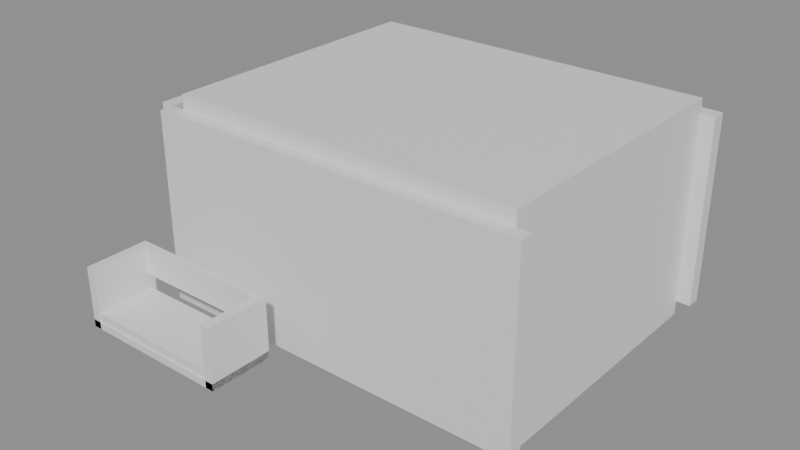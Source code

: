 # Source: e0131_after.blend  (saved by Blender 5.2.44; exported with 4.5.12 LTS)
import bpy
from mathutils import Matrix  # noqa: F401  (used for matrix-valued properties, if any)

bpy.ops.wm.read_factory_settings(use_empty=True)
scene = bpy.context.scene
scene.name = 'Scene'

# ---- materials (node trees are filled in below, after node groups)
mat_ladrillo_rojo = bpy.data.materials.new('Ladrillo_Rojo')
mat_parquet = bpy.data.materials.new('Parquet')
mat_losacero = bpy.data.materials.new('Losacero')
mat_madera = bpy.data.materials.new('Madera')
mat_tela_beige = bpy.data.materials.new('Tela_Beige')
mat_metal = bpy.data.materials.new('Metal')
mat_mdf_blanco = bpy.data.materials.new('MDF_Blanco')

# ---- material node trees
mat_ladrillo_rojo.use_nodes = True; mat_ladrillo_rojo.node_tree.nodes.clear()
_N = mat_ladrillo_rojo.node_tree.nodes; _L = mat_ladrillo_rojo.node_tree.links
n0 = _N.new('ShaderNodeBsdfPrincipled'); n0.name = 'Principled BSDF'; n0.location = (-200, 100)
n0.inputs[3].default_value = 1.45
n0.inputs[10].default_value = 0.005
n1 = _N.new('ShaderNodeOutputMaterial'); n1.name = 'Material Output'; n1.location = (200, 100)
_L.new(n0.outputs[0], n1.inputs[0])
n1.is_active_output = True
mat_parquet.use_nodes = True; mat_parquet.node_tree.nodes.clear()
_N = mat_parquet.node_tree.nodes; _L = mat_parquet.node_tree.links
n0 = _N.new('ShaderNodeBsdfPrincipled'); n0.name = 'Principled BSDF'; n0.location = (-200, 100)
n0.inputs[3].default_value = 1.45
n0.inputs[10].default_value = 0.005
n1 = _N.new('ShaderNodeOutputMaterial'); n1.name = 'Material Output'; n1.location = (200, 100)
_L.new(n0.outputs[0], n1.inputs[0])
n1.is_active_output = True
mat_losacero.use_nodes = True; mat_losacero.node_tree.nodes.clear()
_N = mat_losacero.node_tree.nodes; _L = mat_losacero.node_tree.links
n0 = _N.new('ShaderNodeBsdfPrincipled'); n0.name = 'Principled BSDF'; n0.location = (-200, 100)
n0.inputs[3].default_value = 1.45
n0.inputs[10].default_value = 0.005
n1 = _N.new('ShaderNodeOutputMaterial'); n1.name = 'Material Output'; n1.location = (200, 100)
_L.new(n0.outputs[0], n1.inputs[0])
n1.is_active_output = True
mat_madera.use_nodes = True; mat_madera.node_tree.nodes.clear()
_N = mat_madera.node_tree.nodes; _L = mat_madera.node_tree.links
n0 = _N.new('ShaderNodeBsdfPrincipled'); n0.name = 'Principled BSDF'; n0.location = (-200, 100)
n0.inputs[3].default_value = 1.45
n0.inputs[10].default_value = 0.005
n1 = _N.new('ShaderNodeOutputMaterial'); n1.name = 'Material Output'; n1.location = (200, 100)
_L.new(n0.outputs[0], n1.inputs[0])
n1.is_active_output = True
mat_tela_beige.use_nodes = True; mat_tela_beige.node_tree.nodes.clear()
_N = mat_tela_beige.node_tree.nodes; _L = mat_tela_beige.node_tree.links
n0 = _N.new('ShaderNodeBsdfPrincipled'); n0.name = 'Principled BSDF'; n0.location = (-200, 100)
n0.inputs[3].default_value = 1.45
n0.inputs[10].default_value = 0.005
n1 = _N.new('ShaderNodeOutputMaterial'); n1.name = 'Material Output'; n1.location = (200, 100)
_L.new(n0.outputs[0], n1.inputs[0])
n1.is_active_output = True
mat_metal.use_nodes = True; mat_metal.node_tree.nodes.clear()
_N = mat_metal.node_tree.nodes; _L = mat_metal.node_tree.links
n0 = _N.new('ShaderNodeBsdfPrincipled'); n0.name = 'Principled BSDF'; n0.location = (-200, 100)
n0.inputs[3].default_value = 1.45
n0.inputs[10].default_value = 0.005
n1 = _N.new('ShaderNodeOutputMaterial'); n1.name = 'Material Output'; n1.location = (200, 100)
_L.new(n0.outputs[0], n1.inputs[0])
n1.is_active_output = True
mat_mdf_blanco.use_nodes = True; mat_mdf_blanco.node_tree.nodes.clear()
_N = mat_mdf_blanco.node_tree.nodes; _L = mat_mdf_blanco.node_tree.links
n0 = _N.new('ShaderNodeBsdfPrincipled'); n0.name = 'Principled BSDF'; n0.location = (-200, 100)
n0.inputs[3].default_value = 1.45
n0.inputs[10].default_value = 0.005
n1 = _N.new('ShaderNodeOutputMaterial'); n1.name = 'Material Output'; n1.location = (200, 100)
_L.new(n0.outputs[0], n1.inputs[0])
n1.is_active_output = True

# ---- meshes
me_salon_muro_sur_cuerpo_mesh = bpy.data.meshes.new('Salon_Muro_Sur_Cuerpo_mesh')
me_salon_muro_sur_cuerpo_mesh.from_pydata([(0.0, 0.0, 0.0), (5.4, 0.0, 0.0), (5.4, 0.2, 0.0), (0.0, 0.2, 0.0), (0.0, 0.0, 2.7), (5.4, 0.0, 2.7), (5.4, 0.2, 2.7), (0.0, 0.2, 2.7)], [], [(0, 1, 2, 3), (4, 5, 6, 7), (0, 1, 5, 4), (1, 2, 6, 5), (2, 3, 7, 6), (3, 0, 4, 7)])
me_salon_muro_sur_cuerpo_mesh.materials.append(mat_ladrillo_rojo)
me_salon_muro_sur_cuerpo_mesh.update()
me_salon_muro_norte_cuerpo_mesh = bpy.data.meshes.new('Salon_Muro_Norte_Cuerpo_mesh')
me_salon_muro_norte_cuerpo_mesh.from_pydata([(0.0, 0.0, 0.0), (5.4, 0.0, 0.0), (5.4, 0.2, 0.0), (0.0, 0.2, 0.0), (0.0, 0.0, 2.7), (5.4, 0.0, 2.7), (5.4, 0.2, 2.7), (0.0, 0.2, 2.7)], [], [(0, 1, 2, 3), (4, 5, 6, 7), (0, 1, 5, 4), (1, 2, 6, 5), (2, 3, 7, 6), (3, 0, 4, 7)])
me_salon_muro_norte_cuerpo_mesh.materials.append(mat_ladrillo_rojo)
me_salon_muro_norte_cuerpo_mesh.update()
me_salon_muro_oeste_cuerpo_mesh = bpy.data.meshes.new('Salon_Muro_Oeste_Cuerpo_mesh')
me_salon_muro_oeste_cuerpo_mesh.from_pydata([(0.0, 0.0, 0.0), (4.0, 0.0, 0.0), (4.0, 0.2, 0.0), (0.0, 0.2, 0.0), (0.0, 0.0, 2.7), (4.0, 0.0, 2.7), (4.0, 0.2, 2.7), (0.0, 0.2, 2.7)], [], [(0, 1, 2, 3), (4, 5, 6, 7), (0, 1, 5, 4), (1, 2, 6, 5), (2, 3, 7, 6), (3, 0, 4, 7)])
me_salon_muro_oeste_cuerpo_mesh.materials.append(mat_ladrillo_rojo)
me_salon_muro_oeste_cuerpo_mesh.update()
me_salon_muro_este_cuerpo_mesh = bpy.data.meshes.new('Salon_Muro_Este_Cuerpo_mesh')
me_salon_muro_este_cuerpo_mesh.from_pydata([(0.0, 0.0, 0.0), (4.0, 0.0, 0.0), (4.0, 0.2, 0.0), (0.0, 0.2, 0.0), (0.0, 0.0, 2.7), (4.0, 0.0, 2.7), (4.0, 0.2, 2.7), (0.0, 0.2, 2.7)], [], [(0, 1, 2, 3), (4, 5, 6, 7), (0, 1, 5, 4), (1, 2, 6, 5), (2, 3, 7, 6), (3, 0, 4, 7)])
me_salon_muro_este_cuerpo_mesh.materials.append(mat_ladrillo_rojo)
me_salon_muro_este_cuerpo_mesh.update()
me_salon_suelo_mesh = bpy.data.meshes.new('Salon_Suelo_mesh')
me_salon_suelo_mesh.from_pydata([(0.0, 0.0, 0.0), (5.0, 0.0, 0.0), (5.0, 4.0, 0.0), (0.0, 4.0, 0.0), (0.0, 0.0, 0.2), (5.0, 0.0, 0.2), (5.0, 4.0, 0.2), (0.0, 4.0, 0.2)], [], [(0, 3, 2, 1), (4, 5, 6, 7), (1, 2, 6, 5), (3, 0, 4, 7), (2, 3, 7, 6), (0, 1, 5, 4)])
me_salon_suelo_mesh.materials.append(mat_parquet)
me_salon_suelo_mesh.update()
me_salon_techo_cuerpo_mesh = bpy.data.meshes.new('Salon_Techo_Cuerpo_mesh')
me_salon_techo_cuerpo_mesh.from_pydata([(0.0, 0.0, 2.7), (5.0, 0.0, 2.7), (5.0, 4.0, 2.7), (0.0, 4.0, 2.7), (0.0, 0.0, 2.9), (5.0, 0.0, 2.9), (5.0, 4.0, 2.9), (0.0, 4.0, 2.9)], [], [(0, 1, 2, 3), (4, 5, 6, 7), (0, 1, 5, 4), (1, 2, 6, 5), (2, 3, 7, 6), (3, 0, 4, 7)])
me_salon_techo_cuerpo_mesh.materials.append(mat_losacero)
me_salon_techo_cuerpo_mesh.update()
me_sofa_base_mesh = bpy.data.meshes.new('Sofa_Base_mesh')
me_sofa_base_mesh.from_pydata([(0.0, 0.0, 0.0), (2.2, 0.0, 0.0), (2.2, 0.9, 0.0), (0.0, 0.9, 0.0), (0.0, 0.0, 0.1), (2.2, 0.0, 0.1), (2.2, 0.9, 0.1), (0.0, 0.9, 0.1)], [], [(0, 1, 2, 3), (4, 5, 6, 7), (0, 1, 5, 4), (1, 2, 6, 5), (2, 3, 7, 6), (3, 0, 4, 7)])
me_sofa_base_mesh.materials.append(mat_madera)
me_sofa_base_mesh.update()
me_sofa_cojin_mesh = bpy.data.meshes.new('Sofa_Cojin_mesh')
me_sofa_cojin_mesh.from_pydata([(0.0, 0.0, 0.0), (2.12, 0.0, 0.0), (2.12, 0.82, 0.0), (0.0, 0.82, 0.0), (0.0, 0.0, 0.12), (2.12, 0.0, 0.12), (2.12, 0.82, 0.12), (0.0, 0.82, 0.12)], [], [(0, 1, 2, 3), (4, 5, 6, 7), (0, 1, 5, 4), (1, 2, 6, 5), (2, 3, 7, 6), (3, 0, 4, 7)])
me_sofa_cojin_mesh.materials.append(mat_tela_beige)
me_sofa_cojin_mesh.update()
me_sofa_respaldo_mesh = bpy.data.meshes.new('Sofa_Respaldo_mesh')
me_sofa_respaldo_mesh.from_pydata([(0.0, 0.0, 0.0), (1.96, 0.0, 0.0), (1.96, 0.1, 0.0), (0.0, 0.1, 0.0), (0.0, 0.0, 0.4), (1.96, 0.0, 0.4), (1.96, 0.1, 0.4), (0.0, 0.1, 0.4)], [], [(0, 1, 2, 3), (4, 5, 6, 7), (0, 1, 5, 4), (1, 2, 6, 5), (2, 3, 7, 6), (3, 0, 4, 7)])
me_sofa_respaldo_mesh.materials.append(mat_tela_beige)
me_sofa_respaldo_mesh.update()
me_sofa_brazo_izq_mesh = bpy.data.meshes.new('Sofa_Brazo_Izq_mesh')
me_sofa_brazo_izq_mesh.from_pydata([(0.0, 0.0, 0.0), (0.12, 0.0, 0.0), (0.12, 0.9, 0.0), (0.0, 0.9, 0.0), (0.0, 0.0, 0.85), (0.12, 0.0, 0.85), (0.12, 0.9, 0.85), (0.0, 0.9, 0.85)], [], [(0, 1, 2, 3), (4, 5, 6, 7), (0, 1, 5, 4), (1, 2, 6, 5), (2, 3, 7, 6), (3, 0, 4, 7)])
me_sofa_brazo_izq_mesh.materials.append(mat_madera)
me_sofa_brazo_izq_mesh.update()
me_sofa_brazo_der_mesh = bpy.data.meshes.new('Sofa_Brazo_Der_mesh')
me_sofa_brazo_der_mesh.from_pydata([(0.0, 0.0, 0.0), (0.12, 0.0, 0.0), (0.12, 0.9, 0.0), (0.0, 0.9, 0.0), (0.0, 0.0, 0.85), (0.12, 0.0, 0.85), (0.12, 0.9, 0.85), (0.0, 0.9, 0.85)], [], [(0, 1, 2, 3), (4, 5, 6, 7), (0, 1, 5, 4), (1, 2, 6, 5), (2, 3, 7, 6), (3, 0, 4, 7)])
me_sofa_brazo_der_mesh.materials.append(mat_madera)
me_sofa_brazo_der_mesh.update()
me_mesacentro_tablero_mesh = bpy.data.meshes.new('MesaCentro_Tablero_mesh')
me_mesacentro_tablero_mesh.from_pydata([(0.0, 0.0, 0.0), (1.1, 0.0, 0.0), (1.1, 0.6, 0.0), (0.0, 0.6, 0.0), (0.0, 0.0, 0.04), (1.1, 0.0, 0.04), (1.1, 0.6, 0.04), (0.0, 0.6, 0.04)], [], [(0, 1, 2, 3), (4, 5, 6, 7), (0, 1, 5, 4), (1, 2, 6, 5), (2, 3, 7, 6), (3, 0, 4, 7)])
me_mesacentro_tablero_mesh.materials.append(mat_madera)
me_mesacentro_tablero_mesh.update()
me_mesacentro_pata_mesh = bpy.data.meshes.new('MesaCentro_Pata_mesh')
me_mesacentro_pata_mesh.from_pydata([(0.0, 0.0, 0.0), (0.05, 0.0, 0.0), (0.05, 0.05, 0.0), (0.0, 0.05, 0.0), (0.0, 0.0, 0.41), (0.05, 0.0, 0.41), (0.05, 0.05, 0.41), (0.0, 0.05, 0.41)], [], [(0, 1, 2, 3), (4, 5, 6, 7), (0, 1, 5, 4), (1, 2, 6, 5), (2, 3, 7, 6), (3, 0, 4, 7)])
me_mesacentro_pata_mesh.materials.append(mat_metal)
me_mesacentro_pata_mesh.update()
me_mesacentro_pata_mesh_001 = bpy.data.meshes.new('MesaCentro_Pata_mesh.001')
me_mesacentro_pata_mesh_001.from_pydata([(0.0, 0.0, 0.0), (0.05, 0.0, 0.0), (0.05, 0.05, 0.0), (0.0, 0.05, 0.0), (0.0, 0.0, 0.41), (0.05, 0.0, 0.41), (0.05, 0.05, 0.41), (0.0, 0.05, 0.41)], [], [(0, 1, 2, 3), (4, 5, 6, 7), (0, 1, 5, 4), (1, 2, 6, 5), (2, 3, 7, 6), (3, 0, 4, 7)])
me_mesacentro_pata_mesh_001.materials.append(mat_metal)
me_mesacentro_pata_mesh_001.update()
me_mesacentro_pata_mesh_002 = bpy.data.meshes.new('MesaCentro_Pata_mesh.002')
me_mesacentro_pata_mesh_002.from_pydata([(0.0, 0.0, 0.0), (0.05, 0.0, 0.0), (0.05, 0.05, 0.0), (0.0, 0.05, 0.0), (0.0, 0.0, 0.41), (0.05, 0.0, 0.41), (0.05, 0.05, 0.41), (0.0, 0.05, 0.41)], [], [(0, 1, 2, 3), (4, 5, 6, 7), (0, 1, 5, 4), (1, 2, 6, 5), (2, 3, 7, 6), (3, 0, 4, 7)])
me_mesacentro_pata_mesh_002.materials.append(mat_metal)
me_mesacentro_pata_mesh_002.update()
me_mesacentro_pata_mesh_003 = bpy.data.meshes.new('MesaCentro_Pata_mesh.003')
me_mesacentro_pata_mesh_003.from_pydata([(0.0, 0.0, 0.0), (0.05, 0.0, 0.0), (0.05, 0.05, 0.0), (0.0, 0.05, 0.0), (0.0, 0.0, 0.41), (0.05, 0.0, 0.41), (0.05, 0.05, 0.41), (0.0, 0.05, 0.41)], [], [(0, 1, 2, 3), (4, 5, 6, 7), (0, 1, 5, 4), (1, 2, 6, 5), (2, 3, 7, 6), (3, 0, 4, 7)])
me_mesacentro_pata_mesh_003.materials.append(mat_metal)
me_mesacentro_pata_mesh_003.update()
me_estanterialibros_lat_izq_mesh = bpy.data.meshes.new('EstanteriaLibros_Lat_Izq_mesh')
me_estanterialibros_lat_izq_mesh.from_pydata([(0.0, 0.0, 0.0), (0.02, 0.0, 0.0), (0.02, 0.3, 0.0), (0.0, 0.3, 0.0), (0.0, 0.0, 2.1), (0.02, 0.0, 2.1), (0.02, 0.3, 2.1), (0.0, 0.3, 2.1)], [], [(0, 1, 2, 3), (4, 5, 6, 7), (0, 1, 5, 4), (1, 2, 6, 5), (2, 3, 7, 6), (3, 0, 4, 7)])
me_estanterialibros_lat_izq_mesh.materials.append(mat_mdf_blanco)
me_estanterialibros_lat_izq_mesh.update()
me_estanterialibros_lat_der_mesh = bpy.data.meshes.new('EstanteriaLibros_Lat_Der_mesh')
me_estanterialibros_lat_der_mesh.from_pydata([(0.0, 0.0, 0.0), (0.02, 0.0, 0.0), (0.02, 0.3, 0.0), (0.0, 0.3, 0.0), (0.0, 0.0, 2.1), (0.02, 0.0, 2.1), (0.02, 0.3, 2.1), (0.0, 0.3, 2.1)], [], [(0, 1, 2, 3), (4, 5, 6, 7), (0, 1, 5, 4), (1, 2, 6, 5), (2, 3, 7, 6), (3, 0, 4, 7)])
me_estanterialibros_lat_der_mesh.materials.append(mat_mdf_blanco)
me_estanterialibros_lat_der_mesh.update()
me_estanterialibros_base_mesh = bpy.data.meshes.new('EstanteriaLibros_Base_mesh')
me_estanterialibros_base_mesh.from_pydata([(0.0, 0.0, 0.0), (1.46, 0.0, 0.0), (1.46, 0.3, 0.0), (0.0, 0.3, 0.0), (0.0, 0.0, 0.025), (1.46, 0.0, 0.025), (1.46, 0.3, 0.025), (0.0, 0.3, 0.025)], [], [(0, 1, 2, 3), (4, 5, 6, 7), (0, 1, 5, 4), (1, 2, 6, 5), (2, 3, 7, 6), (3, 0, 4, 7)])
me_estanterialibros_base_mesh.materials.append(mat_mdf_blanco)
me_estanterialibros_base_mesh.update()
me_estanterialibros_tapa_mesh = bpy.data.meshes.new('EstanteriaLibros_Tapa_mesh')
me_estanterialibros_tapa_mesh.from_pydata([(0.0, 0.0, 0.0), (1.46, 0.0, 0.0), (1.46, 0.3, 0.0), (0.0, 0.3, 0.0), (0.0, 0.0, 0.025), (1.46, 0.0, 0.025), (1.46, 0.3, 0.025), (0.0, 0.3, 0.025)], [], [(0, 1, 2, 3), (4, 5, 6, 7), (0, 1, 5, 4), (1, 2, 6, 5), (2, 3, 7, 6), (3, 0, 4, 7)])
me_estanterialibros_tapa_mesh.materials.append(mat_mdf_blanco)
me_estanterialibros_tapa_mesh.update()
me_estanterialibros_estante_1_mesh = bpy.data.meshes.new('EstanteriaLibros_Estante_1_mesh')
me_estanterialibros_estante_1_mesh.from_pydata([(0.0, 0.0, 0.0), (1.46, 0.0, 0.0), (1.46, 0.3, 0.0), (0.0, 0.3, 0.0), (0.0, 0.0, 0.025), (1.46, 0.0, 0.025), (1.46, 0.3, 0.025), (0.0, 0.3, 0.025)], [], [(0, 1, 2, 3), (4, 5, 6, 7), (0, 1, 5, 4), (1, 2, 6, 5), (2, 3, 7, 6), (3, 0, 4, 7)])
me_estanterialibros_estante_1_mesh.materials.append(mat_mdf_blanco)
me_estanterialibros_estante_1_mesh.update()
me_estanterialibros_estante_2_mesh = bpy.data.meshes.new('EstanteriaLibros_Estante_2_mesh')
me_estanterialibros_estante_2_mesh.from_pydata([(0.0, 0.0, 0.0), (1.46, 0.0, 0.0), (1.46, 0.3, 0.0), (0.0, 0.3, 0.0), (0.0, 0.0, 0.025), (1.46, 0.0, 0.025), (1.46, 0.3, 0.025), (0.0, 0.3, 0.025)], [], [(0, 1, 2, 3), (4, 5, 6, 7), (0, 1, 5, 4), (1, 2, 6, 5), (2, 3, 7, 6), (3, 0, 4, 7)])
me_estanterialibros_estante_2_mesh.materials.append(mat_mdf_blanco)
me_estanterialibros_estante_2_mesh.update()
me_estanterialibros_estante_3_mesh = bpy.data.meshes.new('EstanteriaLibros_Estante_3_mesh')
me_estanterialibros_estante_3_mesh.from_pydata([(0.0, 0.0, 0.0), (1.46, 0.0, 0.0), (1.46, 0.3, 0.0), (0.0, 0.3, 0.0), (0.0, 0.0, 0.025), (1.46, 0.0, 0.025), (1.46, 0.3, 0.025), (0.0, 0.3, 0.025)], [], [(0, 1, 2, 3), (4, 5, 6, 7), (0, 1, 5, 4), (1, 2, 6, 5), (2, 3, 7, 6), (3, 0, 4, 7)])
me_estanterialibros_estante_3_mesh.materials.append(mat_mdf_blanco)
me_estanterialibros_estante_3_mesh.update()
me_estanterialibros_estante_4_mesh = bpy.data.meshes.new('EstanteriaLibros_Estante_4_mesh')
me_estanterialibros_estante_4_mesh.from_pydata([(0.0, 0.0, 0.0), (1.46, 0.0, 0.0), (1.46, 0.3, 0.0), (0.0, 0.3, 0.0), (0.0, 0.0, 0.025), (1.46, 0.0, 0.025), (1.46, 0.3, 0.025), (0.0, 0.3, 0.025)], [], [(0, 1, 2, 3), (4, 5, 6, 7), (0, 1, 5, 4), (1, 2, 6, 5), (2, 3, 7, 6), (3, 0, 4, 7)])
me_estanterialibros_estante_4_mesh.materials.append(mat_mdf_blanco)
me_estanterialibros_estante_4_mesh.update()
me_estanterialibros_estante_5_mesh = bpy.data.meshes.new('EstanteriaLibros_Estante_5_mesh')
me_estanterialibros_estante_5_mesh.from_pydata([(0.0, 0.0, 0.0), (1.46, 0.0, 0.0), (1.46, 0.3, 0.0), (0.0, 0.3, 0.0), (0.0, 0.0, 0.025), (1.46, 0.0, 0.025), (1.46, 0.3, 0.025), (0.0, 0.3, 0.025)], [], [(0, 1, 2, 3), (4, 5, 6, 7), (0, 1, 5, 4), (1, 2, 6, 5), (2, 3, 7, 6), (3, 0, 4, 7)])
me_estanterialibros_estante_5_mesh.materials.append(mat_mdf_blanco)
me_estanterialibros_estante_5_mesh.update()
me_estanterialibros_fondo_mesh = bpy.data.meshes.new('EstanteriaLibros_Fondo_mesh')
me_estanterialibros_fondo_mesh.from_pydata([(0.0, 0.0, 0.0), (1.5, 0.0, 0.0), (1.5, 0.01, 0.0), (0.0, 0.01, 0.0), (0.0, 0.0, 2.1), (1.5, 0.0, 2.1), (1.5, 0.01, 2.1), (0.0, 0.01, 2.1)], [], [(0, 1, 2, 3), (4, 5, 6, 7), (0, 1, 5, 4), (1, 2, 6, 5), (2, 3, 7, 6), (3, 0, 4, 7)])
me_estanterialibros_fondo_mesh.materials.append(mat_mdf_blanco)
me_estanterialibros_fondo_mesh.update()

# ---- objects
ob_salon = bpy.data.objects.new('Salon', None)
ob_salon_muro_sur = bpy.data.objects.new('Salon_Muro_Sur', None)
ob_salon_muro_sur_cuerpo = bpy.data.objects.new('Salon_Muro_Sur_Cuerpo', me_salon_muro_sur_cuerpo_mesh)
ob_salon_muro_norte = bpy.data.objects.new('Salon_Muro_Norte', None)
ob_salon_muro_norte_cuerpo = bpy.data.objects.new('Salon_Muro_Norte_Cuerpo', me_salon_muro_norte_cuerpo_mesh)
ob_salon_muro_oeste = bpy.data.objects.new('Salon_Muro_Oeste', None)
ob_salon_muro_oeste_cuerpo = bpy.data.objects.new('Salon_Muro_Oeste_Cuerpo', me_salon_muro_oeste_cuerpo_mesh)
ob_salon_muro_este = bpy.data.objects.new('Salon_Muro_Este', None)
ob_salon_muro_este_cuerpo = bpy.data.objects.new('Salon_Muro_Este_Cuerpo', me_salon_muro_este_cuerpo_mesh)
ob_salon_suelo_solido = bpy.data.objects.new('Salon_Suelo_Solido', me_salon_suelo_mesh)
ob_salon_suelo = bpy.data.objects.new('Salon_Suelo', None)
ob_salon_techo_cuerpo = bpy.data.objects.new('Salon_Techo_Cuerpo', me_salon_techo_cuerpo_mesh)
ob_salon_techo = bpy.data.objects.new('Salon_Techo', None)
ob_sofa = bpy.data.objects.new('Sofa', None)
ob_sofa_base = bpy.data.objects.new('Sofa_Base', me_sofa_base_mesh)
ob_sofa_cojin = bpy.data.objects.new('Sofa_Cojin', me_sofa_cojin_mesh)
ob_sofa_respaldo = bpy.data.objects.new('Sofa_Respaldo', me_sofa_respaldo_mesh)
ob_sofa_brazo_izq = bpy.data.objects.new('Sofa_Brazo_Izq', me_sofa_brazo_izq_mesh)
ob_sofa_brazo_der = bpy.data.objects.new('Sofa_Brazo_Der', me_sofa_brazo_der_mesh)
ob_mesacentro = bpy.data.objects.new('MesaCentro', None)
ob_mesacentro_tablero = bpy.data.objects.new('MesaCentro_Tablero', me_mesacentro_tablero_mesh)
ob_mesacentro_pata = bpy.data.objects.new('MesaCentro_Pata', me_mesacentro_pata_mesh)
ob_mesacentro_pata_001 = bpy.data.objects.new('MesaCentro_Pata.001', me_mesacentro_pata_mesh_001)
ob_mesacentro_pata_002 = bpy.data.objects.new('MesaCentro_Pata.002', me_mesacentro_pata_mesh_002)
ob_mesacentro_pata_003 = bpy.data.objects.new('MesaCentro_Pata.003', me_mesacentro_pata_mesh_003)
ob_estanterialibros = bpy.data.objects.new('EstanteriaLibros', None)
ob_estanterialibros_lat_izq = bpy.data.objects.new('EstanteriaLibros_Lat_Izq', me_estanterialibros_lat_izq_mesh)
ob_estanterialibros_lat_der = bpy.data.objects.new('EstanteriaLibros_Lat_Der', me_estanterialibros_lat_der_mesh)
ob_estanterialibros_base = bpy.data.objects.new('EstanteriaLibros_Base', me_estanterialibros_base_mesh)
ob_estanterialibros_tapa = bpy.data.objects.new('EstanteriaLibros_Tapa', me_estanterialibros_tapa_mesh)
ob_estanterialibros_estante_1 = bpy.data.objects.new('EstanteriaLibros_Estante_1', me_estanterialibros_estante_1_mesh)
ob_estanterialibros_estante_2 = bpy.data.objects.new('EstanteriaLibros_Estante_2', me_estanterialibros_estante_2_mesh)
ob_estanterialibros_estante_3 = bpy.data.objects.new('EstanteriaLibros_Estante_3', me_estanterialibros_estante_3_mesh)
ob_estanterialibros_estante_4 = bpy.data.objects.new('EstanteriaLibros_Estante_4', me_estanterialibros_estante_4_mesh)
ob_estanterialibros_estante_5 = bpy.data.objects.new('EstanteriaLibros_Estante_5', me_estanterialibros_estante_5_mesh)
ob_estanterialibros_fondo = bpy.data.objects.new('EstanteriaLibros_Fondo', me_estanterialibros_fondo_mesh)

# ---- transforms, parenting, visibility, modifiers, constraints
ob_salon.location = (0.0, 0.0, 0.0)
ob_salon.empty_display_type = 'ARROWS'
ob_salon_muro_sur.parent = ob_salon
ob_salon_muro_sur.location = (0.0, 0.0, 0.0)
ob_salon_muro_sur.empty_display_type = 'ARROWS'
ob_salon_muro_sur_cuerpo.parent = ob_salon_muro_sur
ob_salon_muro_sur_cuerpo.location = (0.0, 0.0, 0.0)
ob_salon_muro_norte.parent = ob_salon
ob_salon_muro_norte.location = (0.0, 4.2, 0.0)
ob_salon_muro_norte.empty_display_type = 'ARROWS'
ob_salon_muro_norte_cuerpo.parent = ob_salon_muro_norte
ob_salon_muro_norte_cuerpo.location = (0.0, 0.0, 0.0)
ob_salon_muro_oeste.parent = ob_salon
ob_salon_muro_oeste.location = (0.0, 0.2, 0.0)
ob_salon_muro_oeste.rotation_euler = (0.0, 0.0, 1.571)
ob_salon_muro_oeste.empty_display_type = 'ARROWS'
ob_salon_muro_oeste_cuerpo.parent = ob_salon_muro_oeste
ob_salon_muro_oeste_cuerpo.location = (0.0, 0.0, 0.0)
ob_salon_muro_este.parent = ob_salon
ob_salon_muro_este.location = (5.2, 0.2, 0.0)
ob_salon_muro_este.rotation_euler = (0.0, 0.0, 1.571)
ob_salon_muro_este.empty_display_type = 'ARROWS'
ob_salon_muro_este_cuerpo.parent = ob_salon_muro_este
ob_salon_muro_este_cuerpo.location = (0.0, 0.0, 0.0)
ob_salon_suelo_solido.parent = ob_salon_suelo
ob_salon_suelo_solido.location = (0.0, 0.0, 0.0)
ob_salon_suelo.parent = ob_salon
ob_salon_suelo.location = (0.2, 0.2, -0.2)
ob_salon_suelo.empty_display_type = 'ARROWS'
ob_salon_techo_cuerpo.parent = ob_salon_techo
ob_salon_techo_cuerpo.location = (0.2, 0.2, 0.0)
ob_salon_techo.parent = ob_salon
ob_salon_techo.location = (0.0, 0.0, 0.0)
ob_salon_techo.empty_display_type = 'ARROWS'
ob_sofa.location = (0.0, -1.35, 0.2)
ob_sofa.empty_display_type = 'ARROWS'
ob_sofa_base.parent = ob_sofa
ob_sofa_base.location = (0.0, 0.0, 0.0)
ob_sofa_cojin.parent = ob_sofa
ob_sofa_cojin.location = (0.02, 0.02, 0.1)
ob_sofa_respaldo.parent = ob_sofa
ob_sofa_respaldo.location = (0.12, 0.8, 0.45)
ob_sofa_brazo_izq.parent = ob_sofa
ob_sofa_brazo_izq.location = (0.0, 0.0, 0.0)
ob_sofa_brazo_der.parent = ob_sofa
ob_sofa_brazo_der.location = (2.08, 0.0, 0.0)
ob_mesacentro.location = (0.0, 0.5, 0.2)
ob_mesacentro.empty_display_type = 'ARROWS'
ob_mesacentro_tablero.parent = ob_mesacentro
ob_mesacentro_tablero.location = (0.0, 0.0, 0.41)
ob_mesacentro_pata.parent = ob_mesacentro
ob_mesacentro_pata.location = (0.06, 0.06, 0.0)
ob_mesacentro_pata_001.parent = ob_mesacentro
ob_mesacentro_pata_001.location = (0.06, 0.49, 0.0)
ob_mesacentro_pata_002.parent = ob_mesacentro
ob_mesacentro_pata_002.location = (0.99, 0.06, 0.0)
ob_mesacentro_pata_003.parent = ob_mesacentro
ob_mesacentro_pata_003.location = (0.99, 0.49, 0.0)
ob_estanterialibros.location = (0.0, 1.85, 0.2)
ob_estanterialibros.empty_display_type = 'ARROWS'
ob_estanterialibros_lat_izq.parent = ob_estanterialibros
ob_estanterialibros_lat_izq.location = (0.0, 0.0, 0.0)
ob_estanterialibros_lat_der.parent = ob_estanterialibros
ob_estanterialibros_lat_der.location = (1.48, 0.0, 0.0)
ob_estanterialibros_base.parent = ob_estanterialibros
ob_estanterialibros_base.location = (0.02, 0.0, 0.0)
ob_estanterialibros_tapa.parent = ob_estanterialibros
ob_estanterialibros_tapa.location = (0.02, 0.0, 2.075)
ob_estanterialibros_estante_1.parent = ob_estanterialibros
ob_estanterialibros_estante_1.location = (0.02, 0.0, 0.3542)
ob_estanterialibros_estante_2.parent = ob_estanterialibros
ob_estanterialibros_estante_2.location = (0.02, 0.0, 0.6958)
ob_estanterialibros_estante_3.parent = ob_estanterialibros
ob_estanterialibros_estante_3.location = (0.02, 0.0, 1.038)
ob_estanterialibros_estante_4.parent = ob_estanterialibros
ob_estanterialibros_estante_4.location = (0.02, 0.0, 1.379)
ob_estanterialibros_estante_5.parent = ob_estanterialibros
ob_estanterialibros_estante_5.location = (0.02, 0.0, 1.721)
ob_estanterialibros_fondo.parent = ob_estanterialibros
ob_estanterialibros_fondo.location = (0.0, 0.29, 0.0)

# ---- collection membership
scene.collection.objects.link(ob_salon)
scene.collection.objects.link(ob_salon_muro_sur)
scene.collection.objects.link(ob_salon_muro_sur_cuerpo)
scene.collection.objects.link(ob_salon_muro_norte)
scene.collection.objects.link(ob_salon_muro_norte_cuerpo)
scene.collection.objects.link(ob_salon_muro_oeste)
scene.collection.objects.link(ob_salon_muro_oeste_cuerpo)
scene.collection.objects.link(ob_salon_muro_este)
scene.collection.objects.link(ob_salon_muro_este_cuerpo)
scene.collection.objects.link(ob_salon_suelo_solido)
scene.collection.objects.link(ob_salon_suelo)
scene.collection.objects.link(ob_salon_techo_cuerpo)
scene.collection.objects.link(ob_salon_techo)
scene.collection.objects.link(ob_sofa)
scene.collection.objects.link(ob_sofa_base)
scene.collection.objects.link(ob_sofa_cojin)
scene.collection.objects.link(ob_sofa_respaldo)
scene.collection.objects.link(ob_sofa_brazo_izq)
scene.collection.objects.link(ob_sofa_brazo_der)
scene.collection.objects.link(ob_mesacentro)
scene.collection.objects.link(ob_mesacentro_tablero)
scene.collection.objects.link(ob_mesacentro_pata)
scene.collection.objects.link(ob_mesacentro_pata_001)
scene.collection.objects.link(ob_mesacentro_pata_002)
scene.collection.objects.link(ob_mesacentro_pata_003)
scene.collection.objects.link(ob_estanterialibros)
scene.collection.objects.link(ob_estanterialibros_lat_izq)
scene.collection.objects.link(ob_estanterialibros_lat_der)
scene.collection.objects.link(ob_estanterialibros_base)
scene.collection.objects.link(ob_estanterialibros_tapa)
scene.collection.objects.link(ob_estanterialibros_estante_1)
scene.collection.objects.link(ob_estanterialibros_estante_2)
scene.collection.objects.link(ob_estanterialibros_estante_3)
scene.collection.objects.link(ob_estanterialibros_estante_4)
scene.collection.objects.link(ob_estanterialibros_estante_5)
scene.collection.objects.link(ob_estanterialibros_fondo)

# ---- scene / render settings (as saved in the file)
scene.frame_start = 1; scene.frame_end = 250; scene.frame_set(1)
scene.render.engine = 'BLENDER_EEVEE_NEXT'
scene.render.bake_bias = 0.0
scene.render.bake_samples = 0
scene.render.compositor_device = 'GPU'
scene.eevee.use_volume_custom_range = False
scene.eevee.fast_gi_thickness_near = 0.1
scene.eevee.fast_gi_thickness_far = 0.0
scene.eevee.ray_tracing_options.screen_trace_thickness = 0.1
bpy.context.view_layer.update()

# ---- added for rendering (the .blend has no active camera and no usable light): camera, sun + grey world if the file has none
cam_auto = bpy.data.cameras.new('AutoCamera')
cam_auto.lens = 50.0
cam_auto.sensor_width = 36.0
cam_auto.clip_end = 1000.0
ob_auto_camera = bpy.data.objects.new('AutoCamera', cam_auto)
scene.collection.objects.link(ob_auto_camera)
ob_auto_camera.location = (10.5608, -8.028, 7.71866)
ob_auto_camera.rotation_euler = (1.09748, -7.21219e-08, 0.694738)
scene.camera = ob_auto_camera
light_auto_sun = bpy.data.lights.new('AutoSun', 'SUN')
light_auto_sun.energy = 3.0
light_auto_sun.angle = 0.0523599
ob_auto_sun = bpy.data.objects.new('AutoSun', light_auto_sun)
scene.collection.objects.link(ob_auto_sun)
ob_auto_sun.rotation_euler = (0.872665, 0.174533, 0.523599)
if scene.world is None:
    world_auto = bpy.data.worlds.new('AutoWorld')
    world_auto.color = (0.3, 0.3, 0.3)
    scene.world = world_auto
bpy.context.view_layer.update()
